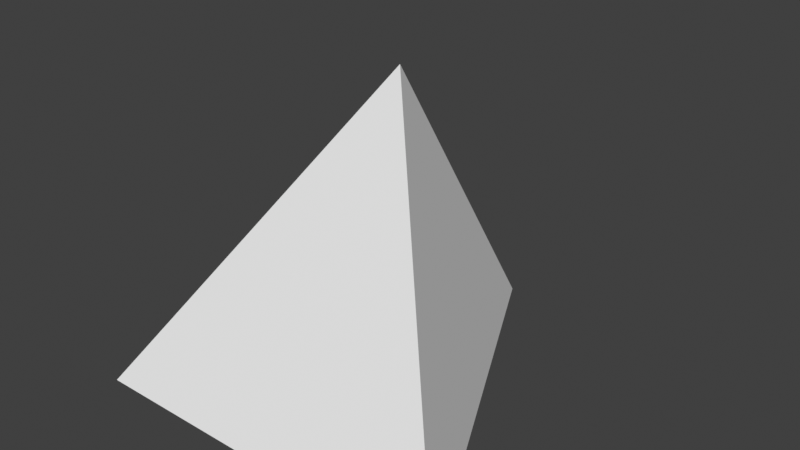 # Source: central_room_dungeon.blend  (saved by Blender 3.0.42; exported with 4.5.12 LTS)
import bpy
from mathutils import Matrix  # noqa: F401  (used for matrix-valued properties, if any)

bpy.ops.wm.read_factory_settings(use_empty=True)
scene = bpy.context.scene
scene.name = 'Scene'

# ---- collections
col_collection = bpy.data.collections.new('Collection'); scene.collection.children.link(col_collection)

# ---- world
world_world = bpy.data.worlds.new('World'); scene.world = world_world
world_world.use_nodes = True; world_world.node_tree.nodes.clear()
_N = world_world.node_tree.nodes; _L = world_world.node_tree.links
n0 = _N.new('ShaderNodeOutputWorld'); n0.name = 'World Output'; n0.location = (300, 300)
n1 = _N.new('ShaderNodeBackground'); n1.name = 'Background'; n1.location = (10, 300)
n1.inputs[0].default_value = (0.05088, 0.05088, 0.05088, 1.0)
_L.new(n1.outputs[0], n0.inputs[0])
n0.is_active_output = True
world_world.color = (0.05088, 0.05088, 0.05088)
world_world.use_sun_shadow = False
world_world.sun_shadow_jitter_overblur = 0.0

# ---- meshes
me_plane_001 = bpy.data.meshes.new('Plane.001')
me_plane_001.from_pydata([(-2.5, -2.5, 0.0), (2.5, -2.5, 0.0), (0.0, 2.5, 0.0), (0.0, 0.0, 4.0)], [], [(2, 1, 0), (2, 3, 1), (0, 3, 2), (1, 3, 0)])
_uv = me_plane_001.uv_layers.new(name='UVMap')
_uv.uv.foreach_set('vector', [0.0, 0.0, 0.0, 0.0, 0.0, 0.0, 0.0, 0.0, 0.0, 0.0, 0.0, 0.0, 0.0, 0.0, 0.0, 0.0, 0.0, 0.0, 0.0, 0.0, 0.0, 0.0, 0.0, 0.0])
me_plane_001.use_remesh_fix_poles = True
me_plane_001.use_remesh_preserve_attributes = False
me_plane_001.update()
me_plane_002 = bpy.data.meshes.new('Plane.002')
me_plane_002.from_pydata([(-0.4, 0.3, 0.0), (-2.98e-08, -0.3, 0.0), (-0.4, 0.3, 0.1), (0.4, 0.3, 0.0), (-2.98e-08, -0.3, 0.1), (0.4, 0.3, 0.1), (-0.3, -0.1, 0.1), (-2.98e-08, 0.4, 0.1), (0.3, -0.1, 0.1), (-0.4, 0.3, 0.14), (-2.98e-08, -0.3, 0.14), (0.4, 0.3, 0.14), (-0.3, -0.1, 0.14), (-2.98e-08, 0.4, 0.14), (0.3, -0.1, 0.14)], [(1, 2), (1, 5), (0, 5)], [(0, 3, 5, 2), (1, 3, 5, 4), (0, 1, 4, 2), (5, 8, 14, 11), (8, 4, 10, 14), (5, 7, 13, 11), (6, 2, 9, 12), (11, 13, 9), (10, 12, 9), (11, 14, 10), (9, 11, 10), (4, 6, 12, 10), (7, 2, 9, 13), (4, 6, 2), (5, 8, 4), (5, 7, 2)])
_uv = me_plane_002.uv_layers.new(name='UVMap')
_uv.uv.foreach_set('vector', [0.0, 0.0, 0.0, 0.0, 0.0, 0.0, 0.0, 0.0, 0.0, 0.0, 0.0, 0.0, 0.0, 0.0, 0.0, 0.0, 0.0, 0.0, 0.0, 0.0, 0.0, 0.0, 0.0, 0.0, 0.0, 0.0, 0.0, 0.0, 0.0, 0.0, 0.0, 0.0, 0.0, 0.0, 0.0, 0.0, 0.0, 0.0, 0.0, 0.0, 0.0, 0.0, 0.0, 0.0, 0.0, 0.0, 0.0, 0.0, 0.0, 0.0, 0.0, 0.0, 0.0, 0.0, 0.0, 0.0, 0.0, 0.0, 0.0, 0.0, 0.0, 0.0, 0.0, 0.0, 0.0, 0.0, 0.0, 0.0, 0.0, 0.0, 0.0, 0.0, 0.0, 0.0, 0.0, 0.0, 0.0, 0.0, 0.0, 0.0, 0.0, 0.0, 0.0, 0.0, 0.0, 0.0, 0.0, 0.0, 0.0, 0.0, 0.0, 0.0, 0.0, 0.0, 0.0, 0.0, 0.0, 0.0, 0.0, 0.0, 0.0, 0.0, 0.0, 0.0, 0.0, 0.0, 0.0, 0.0, 0.0, 0.0, 0.0, 0.0, 0.0, 0.0])
me_plane_002.use_remesh_fix_poles = True
me_plane_002.use_remesh_preserve_attributes = False
me_plane_002.update()

# ---- objects
ob_room = bpy.data.objects.new('Room', me_plane_001)
ob_table_central = bpy.data.objects.new('Table_central', me_plane_002)

# ---- transforms, parenting, visibility, modifiers, constraints
ob_room.location = (0.0, 0.0, 0.0)
ob_table_central.location = (0.0, 0.0, 0.0)

# ---- collection membership
col_collection.objects.link(ob_room)
col_collection.objects.link(ob_table_central)

# ---- scene / render settings (as saved in the file)
scene.frame_start = 1; scene.frame_end = 250; scene.frame_set(0)
scene.render.engine = 'BLENDER_EEVEE_NEXT'
scene.cycles.sampling_pattern = 'TABULATED_SOBOL'
scene.cycles.use_light_tree = False
scene.view_settings.view_transform = 'Standard'
bpy.context.view_layer.update()

# ---- added for rendering (the .blend has no active camera and no usable light): camera, sun
cam_auto = bpy.data.cameras.new('AutoCamera')
cam_auto.lens = 50.0
cam_auto.sensor_width = 36.0
cam_auto.clip_end = 1000.0
ob_auto_camera = bpy.data.objects.new('AutoCamera', cam_auto)
scene.collection.objects.link(ob_auto_camera)
ob_auto_camera.location = (7.51656, -9.01987, 8.01325)
ob_auto_camera.rotation_euler = (1.09748, -7.21219e-08, 0.694738)
scene.camera = ob_auto_camera
light_auto_sun = bpy.data.lights.new('AutoSun', 'SUN')
light_auto_sun.energy = 3.0
light_auto_sun.angle = 0.0523599
ob_auto_sun = bpy.data.objects.new('AutoSun', light_auto_sun)
scene.collection.objects.link(ob_auto_sun)
ob_auto_sun.rotation_euler = (0.872665, 0.174533, 0.523599)
bpy.context.view_layer.update()
